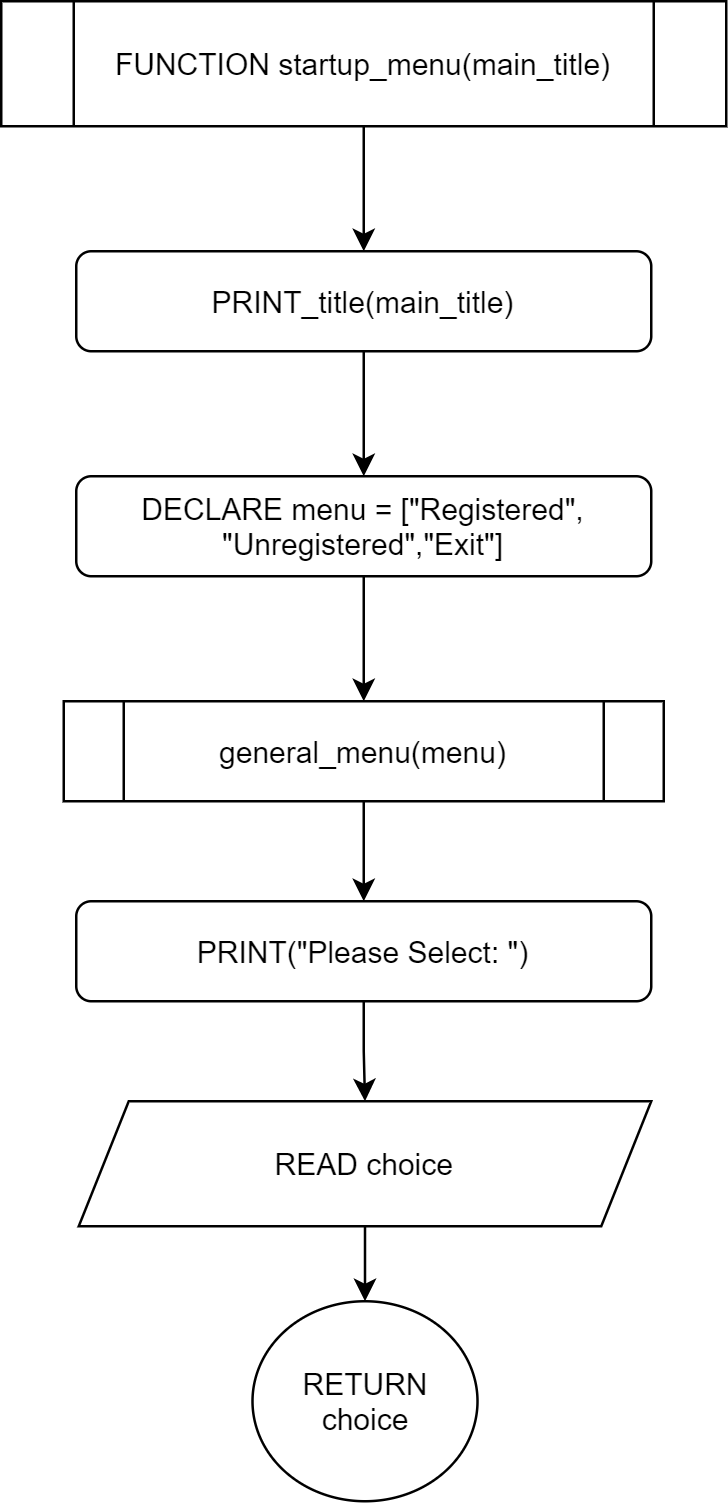

The diagram above was exported from draw.io. Its source (the exported page's mxGraphModel, read from the mxfile embedded in the PNG):
<mxGraphModel dx="1154" dy="745" grid="1" gridSize="10" guides="1" tooltips="1" connect="1" arrows="1" fold="1" page="1" pageScale="1" pageWidth="3300" pageHeight="4681" math="0" shadow="0">
  <root>
    <mxCell id="0" />
    <mxCell id="1" parent="0" />
    <mxCell id="h8UcL7MM18AIEC1Lehof-8" value="" style="edgeStyle=orthogonalEdgeStyle;rounded=0;orthogonalLoop=1;jettySize=auto;html=1;" edge="1" parent="1" source="h8UcL7MM18AIEC1Lehof-1" target="h8UcL7MM18AIEC1Lehof-2">
      <mxGeometry relative="1" as="geometry" />
    </mxCell>
    <mxCell id="h8UcL7MM18AIEC1Lehof-1" value="&lt;div&gt;FUNCTION startup_menu(main_title)&lt;/div&gt;" style="shape=process;whiteSpace=wrap;html=1;backgroundOutline=1;" vertex="1" parent="1">
      <mxGeometry x="250" y="80" width="290" height="50" as="geometry" />
    </mxCell>
    <mxCell id="h8UcL7MM18AIEC1Lehof-9" value="" style="edgeStyle=orthogonalEdgeStyle;rounded=0;orthogonalLoop=1;jettySize=auto;html=1;" edge="1" parent="1" source="h8UcL7MM18AIEC1Lehof-2" target="h8UcL7MM18AIEC1Lehof-3">
      <mxGeometry relative="1" as="geometry" />
    </mxCell>
    <mxCell id="h8UcL7MM18AIEC1Lehof-2" value="PRINT_title(main_title)" style="rounded=1;whiteSpace=wrap;html=1;" vertex="1" parent="1">
      <mxGeometry x="280" y="180" width="230" height="40" as="geometry" />
    </mxCell>
    <mxCell id="h8UcL7MM18AIEC1Lehof-10" value="" style="edgeStyle=orthogonalEdgeStyle;rounded=0;orthogonalLoop=1;jettySize=auto;html=1;" edge="1" parent="1" source="h8UcL7MM18AIEC1Lehof-3" target="h8UcL7MM18AIEC1Lehof-4">
      <mxGeometry relative="1" as="geometry" />
    </mxCell>
    <mxCell id="h8UcL7MM18AIEC1Lehof-3" value="DECLARE menu = [&quot;Registered&quot;, &quot;Unregistered&quot;,&quot;Exit&quot;]" style="rounded=1;whiteSpace=wrap;html=1;" vertex="1" parent="1">
      <mxGeometry x="280" y="270" width="230" height="40" as="geometry" />
    </mxCell>
    <mxCell id="h8UcL7MM18AIEC1Lehof-11" value="" style="edgeStyle=orthogonalEdgeStyle;rounded=0;orthogonalLoop=1;jettySize=auto;html=1;" edge="1" parent="1" source="h8UcL7MM18AIEC1Lehof-4" target="h8UcL7MM18AIEC1Lehof-5">
      <mxGeometry relative="1" as="geometry" />
    </mxCell>
    <mxCell id="h8UcL7MM18AIEC1Lehof-4" value="general_menu(menu)" style="shape=process;whiteSpace=wrap;html=1;backgroundOutline=1;" vertex="1" parent="1">
      <mxGeometry x="275" y="360" width="240" height="40" as="geometry" />
    </mxCell>
    <mxCell id="h8UcL7MM18AIEC1Lehof-12" value="" style="edgeStyle=orthogonalEdgeStyle;rounded=0;orthogonalLoop=1;jettySize=auto;html=1;" edge="1" parent="1" source="h8UcL7MM18AIEC1Lehof-5" target="h8UcL7MM18AIEC1Lehof-6">
      <mxGeometry relative="1" as="geometry" />
    </mxCell>
    <mxCell id="h8UcL7MM18AIEC1Lehof-5" value="PRINT(&quot;Please Select: &quot;)" style="rounded=1;whiteSpace=wrap;html=1;" vertex="1" parent="1">
      <mxGeometry x="280" y="440" width="230" height="40" as="geometry" />
    </mxCell>
    <mxCell id="h8UcL7MM18AIEC1Lehof-13" value="" style="edgeStyle=orthogonalEdgeStyle;rounded=0;orthogonalLoop=1;jettySize=auto;html=1;" edge="1" parent="1" source="h8UcL7MM18AIEC1Lehof-6" target="h8UcL7MM18AIEC1Lehof-7">
      <mxGeometry relative="1" as="geometry" />
    </mxCell>
    <mxCell id="h8UcL7MM18AIEC1Lehof-6" value="READ choice" style="shape=parallelogram;perimeter=parallelogramPerimeter;whiteSpace=wrap;html=1;fixedSize=1;" vertex="1" parent="1">
      <mxGeometry x="281" y="520" width="229" height="50" as="geometry" />
    </mxCell>
    <mxCell id="h8UcL7MM18AIEC1Lehof-7" value="RETURN choice" style="ellipse;whiteSpace=wrap;html=1;" vertex="1" parent="1">
      <mxGeometry x="350.5" y="600" width="90" height="80" as="geometry" />
    </mxCell>
  </root>
</mxGraphModel>